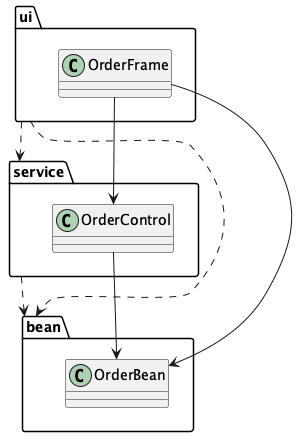

The diagram above was rendered by PlantUML. Its source (embedded in the PNG):
@startuml

package "ui" {
    class OrderFrame
}

package "service" {
    class OrderControl
}

package "bean" {
    class OrderBean
}

ui ..> service
ui ..> bean
service ..> bean

OrderFrame --> OrderControl
OrderFrame --> OrderBean
OrderControl --> OrderBean

@enduml